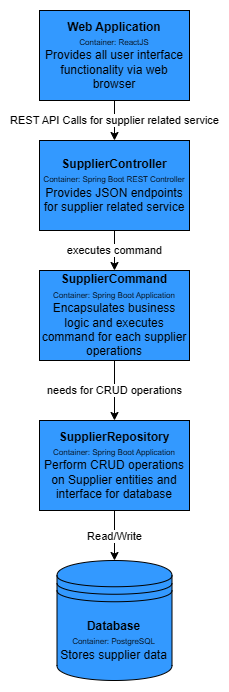

The diagram above was exported from draw.io. Its source (the exported page's mxGraphModel, read from the mxfile embedded in the PNG):
<mxGraphModel dx="3136" dy="721" grid="1" gridSize="10" guides="1" tooltips="1" connect="1" arrows="1" fold="1" page="1" pageScale="1" pageWidth="1900" pageHeight="2200" math="0" shadow="0">
  <root>
    <mxCell id="0" />
    <mxCell id="1" parent="0" />
    <mxCell id="2" value="&lt;span style=&quot;color: rgb(0, 0, 0); font-family: Helvetica; font-size: 11px; font-style: normal; font-variant-ligatures: normal; font-variant-caps: normal; font-weight: 400; letter-spacing: normal; orphans: 2; text-align: center; text-indent: 0px; text-transform: none; widows: 2; word-spacing: 0px; -webkit-text-stroke-width: 0px; white-space: nowrap; background-color: rgb(255, 255, 255); text-decoration-thickness: initial; text-decoration-style: initial; text-decoration-color: initial; float: none; display: inline !important;&quot;&gt;REST API Calls for supplier related service&lt;/span&gt;" style="edgeStyle=orthogonalEdgeStyle;rounded=0;orthogonalLoop=1;jettySize=auto;html=1;exitX=0.5;exitY=1;exitDx=0;exitDy=0;entryX=0.5;entryY=0;entryDx=0;entryDy=0;" edge="1" source="3" target="6" parent="1">
      <mxGeometry relative="1" as="geometry" />
    </mxCell>
    <mxCell id="3" value="&lt;b&gt;Web Application&lt;/b&gt;&lt;div&gt;&lt;font style=&quot;font-size: 8px;&quot;&gt;Container: ReactJS&lt;/font&gt;&lt;/div&gt;&lt;div&gt;&lt;div&gt;Provides all user interface functionality via web browser&lt;/div&gt;&lt;/div&gt;" style="rounded=0;whiteSpace=wrap;html=1;fillColor=#3399FF;" vertex="1" parent="1">
      <mxGeometry x="-400" y="1160" width="150" height="90" as="geometry" />
    </mxCell>
    <mxCell id="4" value="&lt;b&gt;Database&lt;/b&gt;&lt;div&gt;&lt;div&gt;&lt;font style=&quot;font-size: 8px;&quot;&gt;Container: PostgreSQL&lt;/font&gt;&lt;/div&gt;&lt;div&gt;Stores supplier data&lt;/div&gt;&lt;/div&gt;" style="shape=datastore;whiteSpace=wrap;html=1;fillColor=#3399FF;" vertex="1" parent="1">
      <mxGeometry x="-382.5" y="1710" width="115" height="120" as="geometry" />
    </mxCell>
    <mxCell id="5" value="executes command" style="edgeStyle=orthogonalEdgeStyle;rounded=0;orthogonalLoop=1;jettySize=auto;html=1;exitX=0.5;exitY=1;exitDx=0;exitDy=0;entryX=0.5;entryY=0;entryDx=0;entryDy=0;" edge="1" source="6" target="8" parent="1">
      <mxGeometry relative="1" as="geometry" />
    </mxCell>
    <mxCell id="6" value="&lt;b&gt;Supplier&lt;span style=&quot;background-color: transparent; color: light-dark(rgb(0, 0, 0), rgb(255, 255, 255));&quot;&gt;Controller&lt;/span&gt;&lt;/b&gt;&lt;div&gt;&lt;span style=&quot;background-color: transparent;&quot;&gt;&lt;div style=&quot;&quot;&gt;&lt;font style=&quot;font-size: 8px;&quot;&gt;Container: Spring Boot REST Controller&lt;/font&gt;&lt;/div&gt;&lt;div style=&quot;&quot;&gt;Provides JSON endpoints for supplier related service&lt;/div&gt;&lt;/span&gt;&lt;/div&gt;" style="rounded=0;whiteSpace=wrap;html=1;fillColor=#3399FF;" vertex="1" parent="1">
      <mxGeometry x="-400" y="1290" width="150" height="90" as="geometry" />
    </mxCell>
    <mxCell id="7" value="needs for CRUD operations" style="edgeStyle=orthogonalEdgeStyle;rounded=0;orthogonalLoop=1;jettySize=auto;html=1;exitX=0.5;exitY=1;exitDx=0;exitDy=0;entryX=0.5;entryY=0;entryDx=0;entryDy=0;" edge="1" source="8" target="9" parent="1">
      <mxGeometry relative="1" as="geometry">
        <mxPoint as="offset" />
      </mxGeometry>
    </mxCell>
    <mxCell id="8" value="&lt;b&gt;SupplierCommand&lt;/b&gt;&lt;div&gt;&lt;div&gt;&lt;font style=&quot;font-size: 8px;&quot;&gt;Container: Spring Boot Application&lt;/font&gt;&lt;/div&gt;&lt;div&gt;Encapsulates business logic and executes command for each supplier operations&lt;/div&gt;&lt;/div&gt;" style="rounded=0;whiteSpace=wrap;html=1;fillColor=#3399FF;" vertex="1" parent="1">
      <mxGeometry x="-400" y="1420" width="150" height="90" as="geometry" />
    </mxCell>
    <mxCell id="9" value="&lt;b&gt;SupplierRepository&lt;/b&gt;&lt;div&gt;&lt;div&gt;&lt;font style=&quot;font-size: 8px;&quot;&gt;Container: Spring Boot Application&lt;/font&gt;&lt;/div&gt;&lt;div&gt;Perform CRUD operations on Supplier entities and interface for database&lt;/div&gt;&lt;/div&gt;" style="rounded=0;whiteSpace=wrap;html=1;fillColor=#3399FF;" vertex="1" parent="1">
      <mxGeometry x="-400" y="1570" width="150" height="90" as="geometry" />
    </mxCell>
    <mxCell id="10" value="Read/Write" style="edgeStyle=orthogonalEdgeStyle;rounded=0;orthogonalLoop=1;jettySize=auto;html=1;exitX=0.5;exitY=1;exitDx=0;exitDy=0;entryX=0.5;entryY=0;entryDx=0;entryDy=0;" edge="1" source="9" target="4" parent="1">
      <mxGeometry relative="1" as="geometry" />
    </mxCell>
  </root>
</mxGraphModel>